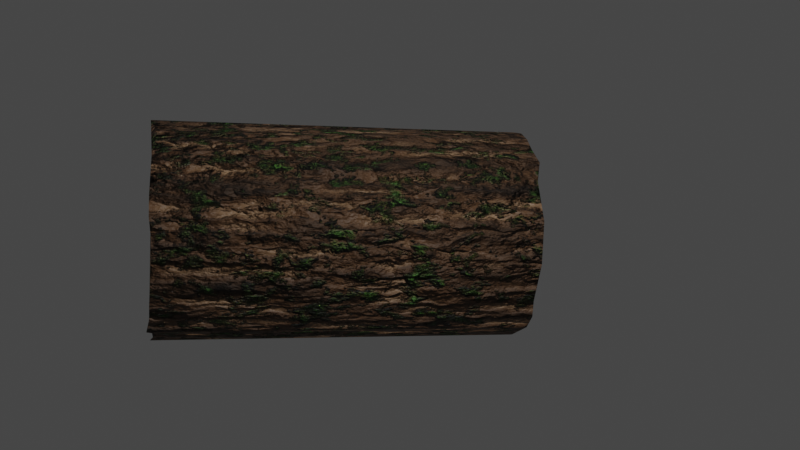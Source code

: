 # Source: log.blend  (saved by Blender 3.5.10; exported with 4.5.12 LTS)
import bpy
from mathutils import Matrix  # noqa: F401  (used for matrix-valued properties, if any)

bpy.ops.wm.read_factory_settings(use_empty=True)
scene = bpy.context.scene
scene.name = 'Scene'

# ---- collections
col_collection = bpy.data.collections.new('Collection'); scene.collection.children.link(col_collection)

# ---- materials (node trees are filled in below, after node groups)
mat_procedural_bark = bpy.data.materials.new('Procedural bark')
mat_procedural_bark.displacement_method = 'BOTH'

# ---- material node trees
mat_procedural_bark.use_nodes = True; mat_procedural_bark.node_tree.nodes.clear()
_N = mat_procedural_bark.node_tree.nodes; _L = mat_procedural_bark.node_tree.links
n0 = _N.new('NodeFrame'); n0.name = 'Frame'; n0.location = (-1013, 374)
n0.label = 'Bark texture'
n0.width = 1324
n1 = _N.new('NodeFrame'); n1.name = 'Frame.001'; n1.location = (-683, 717)
n1.label = 'Moss'
n1.width = 629
n2 = _N.new('ShaderNodeTexNoise'); n2.name = 'Noise Texture.001'; n2.location = (30, -271)
n2.inputs[2].default_value = 3.0
n2.inputs[3].default_value = 15.0
n3 = _N.new('ShaderNodeValToRGB'); n3.name = 'ColorRamp'; n3.location = (246, -211)
while len(n3.color_ramp.elements) > 1: n3.color_ramp.elements.remove(n3.color_ramp.elements[-1])
n3.color_ramp.elements[0].position = 0.4727; n3.color_ramp.elements[0].color = (0.4397, 0.4397, 0.4397, 1.0)
_e = n3.color_ramp.elements.new(0.6227); _e.color = (0.6172, 0.6172, 0.6172, 1.0)
n4 = _N.new('ShaderNodeTexNoise'); n4.name = 'Noise Texture'; n4.location = (561, -30)
n4.inputs[2].default_value = 8.0
n4.inputs[3].default_value = 15.0
n5 = _N.new('ShaderNodeMix'); n5.name = 'Mix'; n5.location = (775, -117)
n5.data_type = 'RGBA'
n5.blend_type = 'LINEAR_LIGHT'
n5.clamp_factor = False
n5.inputs[0].default_value = 0.08
n6 = _N.new('ShaderNodeMapping'); n6.name = 'Mapping'; n6.location = (978, -102)
n6.inputs[3].default_value = (1.0, 1.0, 0.2)
n7 = _N.new('ShaderNodeValToRGB'); n7.name = 'ColorRamp.002'; n7.location = (390, 50)
while len(n7.color_ramp.elements) > 1: n7.color_ramp.elements.remove(n7.color_ramp.elements[-1])
n7.color_ramp.elements[0].position = 0.0; n7.color_ramp.elements[0].color = (0.4508, 0.4508, 0.4508, 1.0)
_e = n7.color_ramp.elements.new(1.0); _e.color = (0.8469, 0.8469, 0.8469, 1.0)
n8 = _N.new('ShaderNodeTexNoise'); n8.name = 'Noise Texture.002'; n8.location = (30, -51)
n8.inputs[2].default_value = 7.0
n8.inputs[3].default_value = 15.0
n8.inputs[4].default_value = 0.65
n8.inputs[8].default_value = 0.3
n9 = _N.new('ShaderNodeValToRGB'); n9.name = 'ColorRamp.001'; n9.location = (390, 283)
while len(n9.color_ramp.elements) > 1: n9.color_ramp.elements.remove(n9.color_ramp.elements[-1])
n9.color_ramp.elements[0].position = 0.0; n9.color_ramp.elements[0].color = (0.305, 0.1845, 0.0999, 1.0)
_e = n9.color_ramp.elements.new(0.35); _e.color = (0.0999, 0.04971, 0.02217, 1.0)
_e = n9.color_ramp.elements.new(0.912); _e.color = (0.004025, 0.002732, 0.001518, 1.0)
n10 = _N.new('ShaderNodeMix'); n10.name = 'Mix.001'; n10.location = (668, 452)
n10.data_type = 'RGBA'
n10.inputs[7].default_value = (0.05613, 0.15, 0.02122, 1.0)
n11 = _N.new('ShaderNodeTexCoord'); n11.name = 'Texture Coordinate'; n11.location = (-1294, 290)
n12 = _N.new('ShaderNodeTexNoise'); n12.name = 'Noise Texture.003'; n12.location = (174, -216)
n12.inputs[2].default_value = 4.0
n12.inputs[3].default_value = 15.0
n12.inputs[4].default_value = 0.6
n13 = _N.new('ShaderNodeBsdfPrincipled'); n13.name = 'Principled BSDF'; n13.location = (1100, 285)
n13.distribution = 'GGX'
n13.subsurface_method = 'RANDOM_WALK_SKIN'
n13.inputs[3].default_value = 1.45
n13.inputs[27].default_value = (0.0, 0.0, 0.0, 1.0)
n13.inputs[28].default_value = 1.0
n14 = _N.new('ShaderNodeBump'); n14.name = 'Bump.001'; n14.location = (660, -247)
n14.label = 'Noise Bump'
n14.inputs[0].default_value = 0.4
n14.inputs[1].default_value = 1.0
n14.inputs[2].default_value = 1.0
n15 = _N.new('ShaderNodeValToRGB'); n15.name = 'ColorRamp.003'; n15.location = (359, -30)
while len(n15.color_ramp.elements) > 1: n15.color_ramp.elements.remove(n15.color_ramp.elements[-1])
n15.color_ramp.elements[0].position = 0.5294; n15.color_ramp.elements[0].color = (0.0, 0.0, 0.0, 1.0)
_e = n15.color_ramp.elements.new(0.6523); _e.color = (1.0, 1.0, 1.0, 1.0)
n16 = _N.new('ShaderNodeBump'); n16.name = 'Bump'; n16.location = (438, -246)
n16.label = 'Bark Bump'
n16.inputs[0].default_value = 0.35
n16.inputs[1].default_value = 1.0
n16.inputs[2].default_value = 1.0
n17 = _N.new('ShaderNodeBump'); n17.name = 'Bump.002'; n17.location = (880, -248)
n17.label = 'Moss Bump'
n17.inputs[1].default_value = 1.0
n17.inputs[2].default_value = 1.0
n18 = _N.new('ShaderNodeOutputMaterial'); n18.name = 'Material Output'; n18.location = (1426, 164)
n19 = _N.new('ShaderNodeDisplacement'); n19.name = 'Displacement'; n19.location = (1200, -395)
n19.inputs[2].default_value = 0.14
n20 = _N.new('ShaderNodeTexVoronoi'); n20.name = 'Voronoi Texture'; n20.location = (1154, -55)
n20.distance = 'CHEBYCHEV'
n20.inputs[2].default_value = 8.0
n21 = _N.new('NodeReroute'); n21.name = 'Reroute'; n21.location = (431, -491)
n21.width = 16
n21.socket_idname = 'NodeSocketFloat'
n22 = _N.new('ShaderNodeClamp'); n22.name = 'Clamp'; n22.location = (561, -330)
n22.hide = True
n2.parent = n0
n3.parent = n0
n4.parent = n0
n5.parent = n0
n6.parent = n0
n8.parent = n1
n15.parent = n1
n20.parent = n0
n22.parent = n0
_L.new(n6.outputs[0], n20.inputs[0])
_L.new(n11.outputs[3], n4.inputs[0])
_L.new(n11.outputs[3], n5.inputs[2])
_L.new(n4.outputs[1], n5.inputs[3])
_L.new(n4.outputs[1], n5.inputs[7])
_L.new(n11.outputs[3], n5.inputs[6])
_L.new(n5.outputs[2], n6.inputs[0])
_L.new(n11.outputs[3], n2.inputs[0])
_L.new(n2.outputs[1], n3.inputs[0])
_L.new(n20.outputs[0], n9.inputs[0])
_L.new(n7.outputs[0], n13.inputs[2])
_L.new(n20.outputs[0], n7.inputs[0])
_L.new(n11.outputs[3], n8.inputs[0])
_L.new(n8.outputs[0], n15.inputs[0])
_L.new(n10.outputs[2], n13.inputs[0])
_L.new(n15.outputs[0], n10.inputs[0])
_L.new(n9.outputs[0], n10.inputs[6])
_L.new(n17.outputs[0], n13.inputs[5])
_L.new(n20.outputs[0], n16.inputs[3])
_L.new(n11.outputs[3], n12.inputs[0])
_L.new(n16.outputs[0], n14.inputs[4])
_L.new(n12.outputs[0], n14.inputs[3])
_L.new(n13.outputs[0], n18.inputs[0])
_L.new(n14.outputs[0], n17.inputs[4])
_L.new(n15.outputs[0], n17.inputs[3])
_L.new(n19.outputs[0], n18.inputs[2])
_L.new(n20.outputs[0], n21.inputs[0])
_L.new(n21.outputs[0], n19.inputs[0])
_L.new(n3.outputs[0], n22.inputs[0])
_L.new(n22.outputs[0], n4.inputs[4])
n18.is_active_output = True

# ---- world
world_world = bpy.data.worlds.new('World'); scene.world = world_world
world_world.use_nodes = True; world_world.node_tree.nodes.clear()
_N = world_world.node_tree.nodes; _L = world_world.node_tree.links
n0 = _N.new('ShaderNodeOutputWorld'); n0.name = 'World Output'; n0.location = (300, 300)
n1 = _N.new('ShaderNodeBackground'); n1.name = 'Background'; n1.location = (10, 300)
n1.inputs[0].default_value = (0.05088, 0.05088, 0.05088, 1.0)
_L.new(n1.outputs[0], n0.inputs[0])
n0.is_active_output = True
world_world.color = (0.05088, 0.05088, 0.05088)
world_world.use_sun_shadow = False
world_world.sun_shadow_jitter_overblur = 0.0

# ---- cameras
cam_camera = bpy.data.cameras.new('Camera')
cam_camera.clip_end = 100.0
cam_camera.ortho_scale = 7.314

# ---- lights
light_light = bpy.data.lights.new('Light', 'POINT')
light_light.transmission_factor = 0.0
light_light.energy = 1000.0
light_light.shadow_soft_size = 0.1
light_light.shadow_maximum_resolution = 0.006
light_light.use_absolute_resolution = True

# ---- meshes
me_cylinder = bpy.data.meshes.new('Cylinder')
me_cylinder.from_pydata([(0.0, 1.0, -1.0), (0.0, 1.0, 1.0), (0.1951, 0.9808, -1.0), (0.1951, 0.9808, 1.0), (0.3827, 0.9239, -1.0), (0.3827, 0.9239, 1.0), (0.5556, 0.8315, -1.0), (0.5556, 0.8315, 1.0), (0.7071, 0.7071, -1.0), (0.7071, 0.7071, 1.0), (0.8315, 0.5556, -1.0), (0.8315, 0.5556, 1.0), (0.9239, 0.3827, -1.0), (0.9239, 0.3827, 1.0), (0.9808, 0.1951, -1.0), (0.9808, 0.1951, 1.0), (1.0, 0.0, -1.0), (1.0, 0.0, 1.0), (0.9808, -0.1951, -1.0), (0.9808, -0.1951, 1.0), (0.9239, -0.3827, -1.0), (0.9239, -0.3827, 1.0), (0.8315, -0.5556, -1.0), (0.8315, -0.5556, 1.0), (0.7071, -0.7071, -1.0), (0.7071, -0.7071, 1.0), (0.5556, -0.8315, -1.0), (0.5556, -0.8315, 1.0), (0.3827, -0.9239, -1.0), (0.3827, -0.9239, 1.0), (0.1951, -0.9808, -1.0), (0.1951, -0.9808, 1.0), (0.0, -1.0, -1.0), (0.0, -1.0, 1.0), (-0.1951, -0.9808, -1.0), (-0.1951, -0.9808, 1.0), (-0.3827, -0.9239, -1.0), (-0.3827, -0.9239, 1.0), (-0.5556, -0.8315, -1.0), (-0.5556, -0.8315, 1.0), (-0.7071, -0.7071, -1.0), (-0.7071, -0.7071, 1.0), (-0.8315, -0.5556, -1.0), (-0.8315, -0.5556, 1.0), (-0.9239, -0.3827, -1.0), (-0.9239, -0.3827, 1.0), (-0.9808, -0.1951, -1.0), (-0.9808, -0.1951, 1.0), (-1.0, 0.0, -1.0), (-1.0, 0.0, 1.0), (-0.9808, 0.1951, -1.0), (-0.9808, 0.1951, 1.0), (-0.9239, 0.3827, -1.0), (-0.9239, 0.3827, 1.0), (-0.8315, 0.5556, -1.0), (-0.8315, 0.5556, 1.0), (-0.7071, 0.7071, -1.0), (-0.7071, 0.7071, 1.0), (-0.5556, 0.8315, -1.0), (-0.5556, 0.8315, 1.0), (-0.3827, 0.9239, -1.0), (-0.3827, 0.9239, 1.0), (-0.1951, 0.9808, -1.0), (-0.1951, 0.9808, 1.0)], [], [(0, 1, 3, 2), (2, 3, 5, 4), (4, 5, 7, 6), (6, 7, 9, 8), (8, 9, 11, 10), (10, 11, 13, 12), (12, 13, 15, 14), (14, 15, 17, 16), (16, 17, 19, 18), (18, 19, 21, 20), (20, 21, 23, 22), (22, 23, 25, 24), (24, 25, 27, 26), (26, 27, 29, 28), (28, 29, 31, 30), (30, 31, 33, 32), (32, 33, 35, 34), (34, 35, 37, 36), (36, 37, 39, 38), (38, 39, 41, 40), (40, 41, 43, 42), (42, 43, 45, 44), (44, 45, 47, 46), (46, 47, 49, 48), (48, 49, 51, 50), (50, 51, 53, 52), (52, 53, 55, 54), (54, 55, 57, 56), (56, 57, 59, 58), (58, 59, 61, 60), (3, 1, 63, 61, 59, 57, 55, 53, 51, 49, 47, 45, 43, 41, 39, 37, 35, 33, 31, 29, 27, 25, 23, 21, 19, 17, 15, 13, 11, 9, 7, 5), (60, 61, 63, 62), (62, 63, 1, 0), (0, 2, 4, 6, 8, 10, 12, 14, 16, 18, 20, 22, 24, 26, 28, 30, 32, 34, 36, 38, 40, 42, 44, 46, 48, 50, 52, 54, 56, 58, 60, 62)])
me_cylinder.polygons.foreach_set('use_smooth', [True] * 34)
_uv = me_cylinder.uv_layers.new(name='UVMap')
_uv.uv.foreach_set('vector', [1.0, 0.5, 1.0, 1.0, 0.9688, 1.0, 0.9688, 0.5, 0.9688, 0.5, 0.9688, 1.0, 0.9375, 1.0, 0.9375, 0.5, 0.9375, 0.5, 0.9375, 1.0, 0.9062, 1.0, 0.9062, 0.5, 0.9062, 0.5, 0.9062, 1.0, 0.875, 1.0, 0.875, 0.5, 0.875, 0.5, 0.875, 1.0, 0.8438, 1.0, 0.8438, 0.5, 0.8438, 0.5, 0.8438, 1.0, 0.8125, 1.0, 0.8125, 0.5, 0.8125, 0.5, 0.8125, 1.0, 0.7812, 1.0, 0.7812, 0.5, 0.7812, 0.5, 0.7812, 1.0, 0.75, 1.0, 0.75, 0.5, 0.75, 0.5, 0.75, 1.0, 0.7188, 1.0, 0.7188, 0.5, 0.7188, 0.5, 0.7188, 1.0, 0.6875, 1.0, 0.6875, 0.5, 0.6875, 0.5, 0.6875, 1.0, 0.6562, 1.0, 0.6562, 0.5, 0.6562, 0.5, 0.6562, 1.0, 0.625, 1.0, 0.625, 0.5, 0.625, 0.5, 0.625, 1.0, 0.5938, 1.0, 0.5938, 0.5, 0.5938, 0.5, 0.5938, 1.0, 0.5625, 1.0, 0.5625, 0.5, 0.5625, 0.5, 0.5625, 1.0, 0.5312, 1.0, 0.5312, 0.5, 0.5312, 0.5, 0.5312, 1.0, 0.5, 1.0, 0.5, 0.5, 0.5, 0.5, 0.5, 1.0, 0.4688, 1.0, 0.4688, 0.5, 0.4688, 0.5, 0.4688, 1.0, 0.4375, 1.0, 0.4375, 0.5, 0.4375, 0.5, 0.4375, 1.0, 0.4062, 1.0, 0.4062, 0.5, 0.4062, 0.5, 0.4062, 1.0, 0.375, 1.0, 0.375, 0.5, 0.375, 0.5, 0.375, 1.0, 0.3438, 1.0, 0.3438, 0.5, 0.3438, 0.5, 0.3438, 1.0, 0.3125, 1.0, 0.3125, 0.5, 0.3125, 0.5, 0.3125, 1.0, 0.2812, 1.0, 0.2812, 0.5, 0.2812, 0.5, 0.2812, 1.0, 0.25, 1.0, 0.25, 0.5, 0.25, 0.5, 0.25, 1.0, 0.2188, 1.0, 0.2188, 0.5, 0.2188, 0.5, 0.2188, 1.0, 0.1875, 1.0, 0.1875, 0.5, 0.1875, 0.5, 0.1875, 1.0, 0.1562, 1.0, 0.1562, 0.5, 0.1562, 0.5, 0.1562, 1.0, 0.125, 1.0, 0.125, 0.5, 0.125, 0.5, 0.125, 1.0, 0.09375, 1.0, 0.09375, 0.5, 0.09375, 0.5, 0.09375, 1.0, 0.0625, 1.0, 0.0625, 0.5, 0.2968, 0.4854, 0.25, 0.49, 0.2032, 0.4854, 0.1582, 0.4717, 0.1167, 0.4496, 0.08029, 0.4197, 0.05045, 0.3833, 0.02827, 0.3418, 0.01461, 0.2968, 0.01, 0.25, 0.01461, 0.2032, 0.02827, 0.1582, 0.05045, 0.1167, 0.08029, 0.08029, 0.1167, 0.05045, 0.1582, 0.02827, 0.2032, 0.01461, 0.25, 0.01, 0.2968, 0.01461, 0.3418, 0.02827, 0.3833, 0.05045, 0.4197, 0.08029, 0.4496, 0.1167, 0.4717, 0.1582, 0.4854, 0.2032, 0.49, 0.25, 0.4854, 0.2968, 0.4717, 0.3418, 0.4496, 0.3833, 0.4197, 0.4197, 0.3833, 0.4496, 0.3418, 0.4717, 0.0625, 0.5, 0.0625, 1.0, 0.03125, 1.0, 0.03125, 0.5, 0.03125, 0.5, 0.03125, 1.0, 0.0, 1.0, 0.0, 0.5, 0.75, 0.49, 0.7968, 0.4854, 0.8418, 0.4717, 0.8833, 0.4496, 0.9197, 0.4197, 0.9496, 0.3833, 0.9717, 0.3418, 0.9854, 0.2968, 0.99, 0.25, 0.9854, 0.2032, 0.9717, 0.1582, 0.9496, 0.1167, 0.9197, 0.08029, 0.8833, 0.05045, 0.8418, 0.02827, 0.7968, 0.01461, 0.75, 0.01, 0.7032, 0.01461, 0.6582, 0.02827, 0.6167, 0.05045, 0.5803, 0.08029, 0.5504, 0.1167, 0.5283, 0.1582, 0.5146, 0.2032, 0.51, 0.25, 0.5146, 0.2968, 0.5283, 0.3418, 0.5504, 0.3833, 0.5803, 0.4197, 0.6167, 0.4496, 0.6582, 0.4717, 0.7032, 0.4854])
me_cylinder.materials.append(mat_procedural_bark)
me_cylinder.update()

# ---- objects
ob_light = bpy.data.objects.new('Light', light_light)
ob_camera = bpy.data.objects.new('Camera', cam_camera)
ob_cylinder = bpy.data.objects.new('Cylinder', me_cylinder)

# ---- transforms, parenting, visibility, modifiers, constraints
ob_light.location = (4.076, 1.005, 5.904)
ob_light.rotation_euler = (0.6503, 0.05522, 1.866)
ob_light.lock_rotations_4d = False
ob_light.empty_display_type = 'ARROWS'
ob_light.color = (0.0, 0.0, 0.0, 0.0)
ob_light.lineart.crease_threshold = 0.0
ob_camera.location = (9.295, -1.526, 4.799)
ob_camera.rotation_euler = (1.109, -0.0996, 1.396)
ob_camera.lock_rotations_4d = False
ob_camera.empty_display_type = 'ARROWS'
ob_camera.color = (0.0, 0.0, 0.0, 0.0)
ob_camera.display_type = 'WIRE'
ob_camera.lineart.crease_threshold = 0.0
ob_cylinder.location = (0.0, 0.0, 0.0)
ob_cylinder.rotation_euler = (1.571, 0.0, 0.0)
ob_cylinder.scale = (1.0, 1.0, 1.723)
ob_cylinder.cycles.use_adaptive_subdivision = True

# ---- collection membership
col_collection.objects.link(ob_light)
col_collection.objects.link(ob_camera)
col_collection.objects.link(ob_cylinder)

# ---- scene / render settings (as saved in the file)
scene.camera = ob_camera
scene.frame_start = 1; scene.frame_end = 250; scene.frame_set(1)
scene.render.engine = 'CYCLES'
scene.cycles.feature_set = 'EXPERIMENTAL'
scene.cycles.sampling_pattern = 'TABULATED_SOBOL'
scene.view_settings.view_transform = 'Filmic'
bpy.context.view_layer.update()
